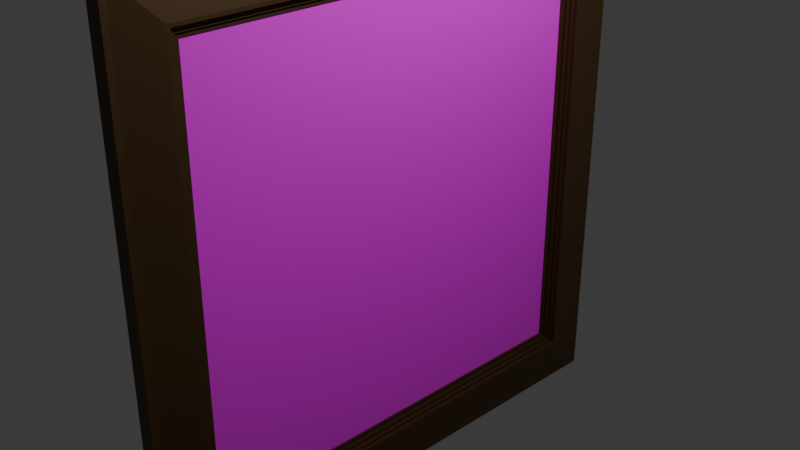 # Source: frame_dark.blend  (saved by Blender 4.0.36; exported with 4.5.12 LTS)
import bpy
from mathutils import Matrix  # noqa: F401  (used for matrix-valued properties, if any)

bpy.ops.wm.read_factory_settings(use_empty=True)
scene = bpy.context.scene
scene.name = 'Scene'

# ---- collections
col_collection = bpy.data.collections.new('Collection'); scene.collection.children.link(col_collection)

# ---- images (referenced by path relative to the original .blend; pixels are not part of the script)
import os
ASSET_DIR = os.environ.get("B2B_ASSET_DIR", "")  # directory of the original .blend (textures are referenced by path, not embedded)
HERE = os.path.dirname(os.path.abspath(__file__))  # packed textures are extracted next to this script under _unpacked/

def load_image(name, relpath, width, height, colorspace="sRGB"):
    """Load a texture the original file referenced (path relative to the .blend, or extracted next to this script)."""
    p = next((c for c in (os.path.join(HERE, relpath), os.path.join(ASSET_DIR, relpath)) if relpath and os.path.exists(c)), "")
    if p:
        img = bpy.data.images.load(p, check_existing=True)
        img.name = name
    else:  # same state as the original file: an image datablock whose file is absent (Cycles renders it pink)
        img = bpy.data.images.new(name, width, height)
        img.source = "FILE"
        img.filepath = "//" + (relpath or name)
    img.colorspace_settings.name = colorspace
    return img
img_yippie_jpg = load_image('Yippie.jpg', 'Yippie.jpg', 1024, 1024, 'sRGB')

# ---- materials (node trees are filled in below, after node groups)
mat_material = bpy.data.materials.new('Material')
mat_material.alpha_threshold = 0.0
mat_material.use_transparent_shadow = False
mat_material.roughness = 0.5
mat_material.line_color = (0.0, 0.0, 0.0, 1.0)
mat_material_002 = bpy.data.materials.new('Material.002')
mat_material_002.use_transparent_shadow = False

# ---- material node trees
mat_material.use_nodes = True; mat_material.node_tree.nodes.clear()
_N = mat_material.node_tree.nodes; _L = mat_material.node_tree.links
n0 = _N.new('ShaderNodeOutputMaterial'); n0.name = 'Material Output'; n0.location = (300, 300)
n1 = _N.new('ShaderNodeBsdfPrincipled'); n1.name = 'Principled BSDF'; n1.location = (10, 300)
n1.inputs[3].default_value = 1.45
n2 = _N.new('ShaderNodeTexImage'); n2.name = 'Image Texture'; n2.location = (-368, 264)
n2.image = img_yippie_jpg
_L.new(n1.outputs[0], n0.inputs[0])
_L.new(n2.outputs[0], n1.inputs[0])
n0.is_active_output = True
mat_material_002.use_nodes = True; mat_material_002.node_tree.nodes.clear()
_N = mat_material_002.node_tree.nodes; _L = mat_material_002.node_tree.links
n0 = _N.new('ShaderNodeBsdfPrincipled'); n0.name = 'Principled BSDF'; n0.location = (10, 300)
n0.inputs[0].default_value = (0.09515, 0.05143, 0.01916, 1.0)
n0.inputs[1].default_value = 0.5
n0.inputs[3].default_value = 1.45
n1 = _N.new('ShaderNodeOutputMaterial'); n1.name = 'Material Output'; n1.location = (300, 300)
_L.new(n0.outputs[0], n1.inputs[0])
n1.is_active_output = True

# ---- world
world_world = bpy.data.worlds.new('World'); scene.world = world_world
world_world.use_nodes = True; world_world.node_tree.nodes.clear()
_N = world_world.node_tree.nodes; _L = world_world.node_tree.links
n0 = _N.new('ShaderNodeOutputWorld'); n0.name = 'World Output'; n0.location = (300, 300)
n1 = _N.new('ShaderNodeBackground'); n1.name = 'Background'; n1.location = (10, 300)
n1.inputs[0].default_value = (0.05088, 0.05088, 0.05088, 1.0)
_L.new(n1.outputs[0], n0.inputs[0])
n0.is_active_output = True
world_world.color = (0.05088, 0.05088, 0.05088)
world_world.use_sun_shadow = False
world_world.sun_shadow_jitter_overblur = 0.0

# ---- cameras
cam_camera = bpy.data.cameras.new('Camera')
cam_camera.clip_end = 100.0
cam_camera.ortho_scale = 7.314

# ---- lights
light_light = bpy.data.lights.new('Light', 'POINT')
light_light.transmission_factor = 0.0
light_light.use_soft_falloff = False
light_light.energy = 1000.0
light_light.shadow_soft_size = 0.1
light_light.shadow_maximum_resolution = 0.006
light_light.use_absolute_resolution = True

# ---- meshes
me_cube = bpy.data.meshes.new('Cube')
me_cube.from_pydata([(-0.3516, 0.9466, 0.9466), (-0.3516, 0.9466, -0.9466), (-0.3516, -0.9466, 0.9466), (-0.3516, -0.9466, -0.9466)], [], [(1, 0, 2, 3)])
_uv = me_cube.uv_layers.new(name='UVMap')
_uv.uv.foreach_set('vector', [0.9973, -0.005353, 0.9973, 0.9973, 0.01076, 0.9973, 0.01076, -0.005353])
me_cube.materials.append(mat_material)
me_cube.use_mirror_vertex_groups = False
me_cube.update()
me_cube_002 = bpy.data.meshes.new('Cube.002')
me_cube_002.from_pydata([(-1.0, -1.0, -1.0), (-1.0, -1.0, 1.0), (-1.0, 1.0, -1.0), (-1.0, 1.0, 1.0), (1.0, -0.8392, -0.8392), (1.0, -0.8392, 0.8392), (1.0, 0.8392, -0.8392), (1.0, 0.8392, 0.8392), (0.5117, 1.0, -1.0), (0.5117, -1.0, -1.0), (1.0, 0.8521, 0.8521), (1.0, 0.8521, -0.8521), (1.0, -0.8521, -0.8521), (1.0, -0.8521, 0.8521), (0.6519, 0.8279, 0.8279), (0.6519, 0.8279, -0.8279), (0.6519, -0.8279, -0.8279), (0.6519, -0.8279, 0.8279), (0.6519, 0.8392, 0.8392), (0.6519, 0.8392, -0.8392), (0.6519, -0.8392, -0.8392), (0.6519, -0.8392, 0.8392), (0.3374, 0.8129, 0.8129), (0.3374, 0.8129, -0.8129), (0.3374, -0.8129, -0.8129), (0.3374, -0.8129, 0.8129), (0.3374, 0.8279, 0.8279), (0.3374, 0.8279, -0.8279), (0.3374, -0.8279, -0.8279), (0.3374, -0.8279, 0.8279), (0.06872, 0.7959, 0.7959), (0.06872, 0.7959, -0.7959), (0.06872, -0.7959, -0.7959), (0.06872, -0.7959, 0.7959), (0.06872, 0.8129, 0.8129), (0.06872, 0.8129, -0.8129), (0.06872, -0.8129, -0.8129), (0.06872, -0.8129, 0.8129), (-0.3457, 0.7959, 0.7959), (-0.3457, 0.7959, -0.7959), (-0.3457, -0.7959, -0.7959), (-0.3457, -0.7959, 0.7959), (-1.0, 1.022, -1.022), (-1.0, -1.022, 1.022), (-1.0, 1.022, 1.022), (0.5117, 1.022, -1.022), (0.5117, 1.022, 1.022), (0.5117, 1.0, 1.0), (0.5117, -1.0, 1.0), (-1.0, -1.022, -1.022), (0.5117, -1.022, -1.022), (0.5117, -1.022, 1.022)], [], [(0, 1, 3, 2), (7, 5, 21, 18), (0, 2, 42, 49), (3, 1, 43, 44), (10, 11, 8, 47), (11, 12, 9, 8), (13, 10, 47, 48), (12, 13, 48, 9), (7, 6, 11, 10), (6, 4, 12, 11), (5, 7, 10, 13), (4, 5, 13, 12), (14, 17, 29, 26), (6, 7, 18, 19), (5, 4, 20, 21), (4, 6, 19, 20), (14, 15, 19, 18), (15, 16, 20, 19), (17, 14, 18, 21), (16, 17, 21, 20), (22, 25, 37, 34), (15, 14, 26, 27), (17, 16, 28, 29), (16, 15, 27, 28), (22, 23, 27, 26), (23, 24, 28, 27), (25, 22, 26, 29), (24, 25, 29, 28), (31, 30, 38, 39), (23, 22, 34, 35), (25, 24, 36, 37), (24, 23, 35, 36), (30, 31, 35, 34), (31, 32, 36, 35), (33, 30, 34, 37), (32, 33, 37, 36), (39, 38, 41, 40), (33, 32, 40, 41), (32, 31, 39, 40), (30, 33, 41, 38), (42, 44, 46, 45), (46, 44, 43, 51), (2, 3, 44, 42), (1, 0, 49, 43), (8, 9, 50, 45), (9, 48, 51, 50), (50, 51, 43, 49), (42, 45, 50, 49), (48, 47, 46, 51), (47, 8, 45, 46)])
_uv = me_cube_002.uv_layers.new(name='UVMap')
_uv.uv.foreach_set('vector', [0.375, 0.0, 0.625, 0.0, 0.625, 0.25, 0.375, 0.25, 0.6049, 0.5201, 0.6049, 0.7299, 0.6049, 0.7299, 0.6049, 0.5201, 0.375, 0.0, 0.375, 0.25, 0.375, 0.25, 0.375, 0.0, 0.625, 0.25, 0.625, 0.0, 0.625, 0.0, 0.625, 0.25, 0.6065, 0.5185, 0.3935, 0.5185, 0.375, 0.5, 0.625, 0.5, 0.3935, 0.5185, 0.3935, 0.7315, 0.375, 0.75, 0.375, 0.5, 0.6065, 0.7315, 0.6065, 0.5185, 0.625, 0.5, 0.625, 0.75, 0.3935, 0.7315, 0.6065, 0.7315, 0.625, 0.75, 0.375, 0.75, 0.6049, 0.5201, 0.3951, 0.5201, 0.3935, 0.5185, 0.6065, 0.5185, 0.3951, 0.5201, 0.3951, 0.7299, 0.3935, 0.7315, 0.3935, 0.5185, 0.6049, 0.7299, 0.6049, 0.5201, 0.6065, 0.5185, 0.6065, 0.7315, 0.3951, 0.7299, 0.6049, 0.7299, 0.6065, 0.7315, 0.3935, 0.7315, 0.6035, 0.5215, 0.6035, 0.7285, 0.6035, 0.7285, 0.6035, 0.5215, 0.3951, 0.5201, 0.6049, 0.5201, 0.6049, 0.5201, 0.3951, 0.5201, 0.6049, 0.7299, 0.3951, 0.7299, 0.3951, 0.7299, 0.6049, 0.7299, 0.3951, 0.7299, 0.3951, 0.5201, 0.3951, 0.5201, 0.3951, 0.7299, 0.6035, 0.5215, 0.3965, 0.5215, 0.3951, 0.5201, 0.6049, 0.5201, 0.3965, 0.5215, 0.3965, 0.7285, 0.3951, 0.7299, 0.3951, 0.5201, 0.6035, 0.7285, 0.6035, 0.5215, 0.6049, 0.5201, 0.6049, 0.7299, 0.3965, 0.7285, 0.6035, 0.7285, 0.6049, 0.7299, 0.3951, 0.7299, 0.6016, 0.5234, 0.6016, 0.7266, 0.6016, 0.7266, 0.6016, 0.5234, 0.3965, 0.5215, 0.6035, 0.5215, 0.6035, 0.5215, 0.3965, 0.5215, 0.6035, 0.7285, 0.3965, 0.7285, 0.3965, 0.7285, 0.6035, 0.7285, 0.3965, 0.7285, 0.3965, 0.5215, 0.3965, 0.5215, 0.3965, 0.7285, 0.6016, 0.5234, 0.3984, 0.5234, 0.3965, 0.5215, 0.6035, 0.5215, 0.3984, 0.5234, 0.3984, 0.7266, 0.3965, 0.7285, 0.3965, 0.5215, 0.6016, 0.7266, 0.6016, 0.5234, 0.6035, 0.5215, 0.6035, 0.7285, 0.3984, 0.7266, 0.6016, 0.7266, 0.6035, 0.7285, 0.3965, 0.7285, 0.4005, 0.5255, 0.5995, 0.5255, 0.5995, 0.5255, 0.4005, 0.5255, 0.3984, 0.5234, 0.6016, 0.5234, 0.6016, 0.5234, 0.3984, 0.5234, 0.6016, 0.7266, 0.3984, 0.7266, 0.3984, 0.7266, 0.6016, 0.7266, 0.3984, 0.7266, 0.3984, 0.5234, 0.3984, 0.5234, 0.3984, 0.7266, 0.5995, 0.5255, 0.4005, 0.5255, 0.3984, 0.5234, 0.6016, 0.5234, 0.4005, 0.5255, 0.4005, 0.7245, 0.3984, 0.7266, 0.3984, 0.5234, 0.5995, 0.7245, 0.5995, 0.5255, 0.6016, 0.5234, 0.6016, 0.7266, 0.4005, 0.7245, 0.5995, 0.7245, 0.6016, 0.7266, 0.3984, 0.7266, 0.4005, 0.5255, 0.5995, 0.5255, 0.5995, 0.7245, 0.4005, 0.7245, 0.5995, 0.7245, 0.4005, 0.7245, 0.4005, 0.7245, 0.5995, 0.7245, 0.4005, 0.7245, 0.4005, 0.5255, 0.4005, 0.5255, 0.4005, 0.7245, 0.5995, 0.5255, 0.5995, 0.7245, 0.5995, 0.7245, 0.5995, 0.5255, 0.375, 0.25, 0.625, 0.25, 0.625, 0.5, 0.375, 0.5, 0.625, 0.5, 0.875, 0.5, 0.875, 0.75, 0.625, 0.75, 0.375, 0.25, 0.625, 0.25, 0.625, 0.25, 0.375, 0.25, 0.625, 0.0, 0.375, 0.0, 0.375, 0.0, 0.625, 0.0, 0.375, 0.5, 0.375, 0.75, 0.375, 0.75, 0.375, 0.5, 0.375, 0.75, 0.625, 0.75, 0.625, 0.75, 0.375, 0.75, 0.375, 0.75, 0.625, 0.75, 0.625, 1.0, 0.375, 1.0, 0.125, 0.5, 0.375, 0.5, 0.375, 0.75, 0.125, 0.75, 0.625, 0.75, 0.625, 0.5, 0.625, 0.5, 0.625, 0.75, 0.625, 0.5, 0.375, 0.5, 0.375, 0.5, 0.625, 0.5])
me_cube_002.materials.append(mat_material_002)
me_cube_002.update()

# ---- objects
ob_pic = bpy.data.objects.new('pic', me_cube)
ob_light = bpy.data.objects.new('Light', light_light)
ob_camera = bpy.data.objects.new('Camera', cam_camera)
ob_frame = bpy.data.objects.new('frame', me_cube_002)

# ---- transforms, parenting, visibility, modifiers, constraints
ob_pic.location = (0.01701, 0.0, 0.0)
ob_pic.scale = (0.0801, 2.54, 2.54)
ob_pic.lock_rotations_4d = False
ob_pic.empty_display_type = 'ARROWS'
ob_pic.lineart.crease_threshold = 0.0
ob_light.location = (4.076, 1.005, 5.904)
ob_light.rotation_euler = (0.6503, 0.05522, 1.866)
ob_light.lock_rotations_4d = False
ob_light.empty_display_type = 'ARROWS'
ob_light.color = (0.0, 0.0, 0.0, 0.0)
ob_light.lineart.crease_threshold = 0.0
ob_camera.location = (7.359, -6.926, 4.958)
ob_camera.rotation_euler = (1.109, 0.0, 0.8149)
ob_camera.lock_rotations_4d = False
ob_camera.empty_display_type = 'ARROWS'
ob_camera.color = (0.0, 0.0, 0.0, 0.0)
ob_camera.display_type = 'WIRE'
ob_camera.lineart.crease_threshold = 0.0
ob_frame.location = (0.0, 0.0, 0.0)
ob_frame.scale = (0.1222, 3.0, 3.0)

# ---- collection membership
col_collection.objects.link(ob_pic)
col_collection.objects.link(ob_light)
col_collection.objects.link(ob_camera)
col_collection.objects.link(ob_frame)

# ---- scene / render settings (as saved in the file)
scene.camera = ob_camera
scene.frame_start = 1; scene.frame_end = 250; scene.frame_set(1)
scene.render.engine = 'BLENDER_EEVEE_NEXT'
scene.cycles.sampling_pattern = 'TABULATED_SOBOL'
bpy.context.view_layer.update()
